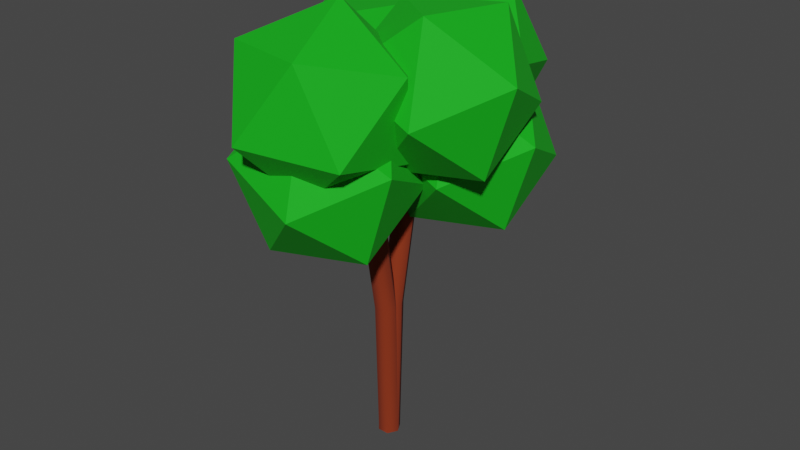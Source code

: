 # Source: li_ciaste.blend  (saved by Blender 2.80.75; exported with 4.5.12 LTS)
import bpy
from mathutils import Matrix  # noqa: F401  (used for matrix-valued properties, if any)

bpy.ops.wm.read_factory_settings(use_empty=True)
scene = bpy.context.scene
scene.name = 'Scene'

# ---- collections
col_collection = bpy.data.collections.new('Collection'); scene.collection.children.link(col_collection)

# ---- materials (node trees are filled in below, after node groups)
mat_pie__lisciasty = bpy.data.materials.new('Pień_Lisciasty')
mat_pie__lisciasty.use_transparent_shadow = False
mat_li_cie = bpy.data.materials.new('Liście')
mat_li_cie.use_transparent_shadow = False

# ---- material node trees
mat_pie__lisciasty.use_nodes = True; mat_pie__lisciasty.node_tree.nodes.clear()
_N = mat_pie__lisciasty.node_tree.nodes; _L = mat_pie__lisciasty.node_tree.links
n0 = _N.new('ShaderNodeOutputMaterial'); n0.name = 'Material Output'; n0.location = (300, 300)
n1 = _N.new('ShaderNodeBsdfPrincipled'); n1.name = 'Principled BSDF'; n1.location = (10, 300)
n1.distribution = 'GGX'
n1.subsurface_method = 'BURLEY'
n1.inputs[0].default_value = (0.2462, 0.02758, 0.00394, 1.0)
n1.inputs[2].default_value = 1.0
n1.inputs[3].default_value = 1.45
n1.inputs[27].default_value = (0.0, 0.0, 0.0, 1.0)
n1.inputs[28].default_value = 1.0
_L.new(n1.outputs[0], n0.inputs[0])
n0.is_active_output = True
mat_li_cie.use_nodes = True; mat_li_cie.node_tree.nodes.clear()
_N = mat_li_cie.node_tree.nodes; _L = mat_li_cie.node_tree.links
n0 = _N.new('ShaderNodeOutputMaterial'); n0.name = 'Material Output'; n0.location = (300, 300)
n1 = _N.new('ShaderNodeBsdfPrincipled'); n1.name = 'Principled BSDF'; n1.location = (10, 300)
n1.distribution = 'GGX'
n1.subsurface_method = 'BURLEY'
n1.inputs[0].default_value = (0.0, 0.448, 0.004229, 1.0)
n1.inputs[2].default_value = 0.813
n1.inputs[3].default_value = 1.45
n1.inputs[27].default_value = (0.0, 0.0, 0.0, 1.0)
n1.inputs[28].default_value = 1.0
_L.new(n1.outputs[0], n0.inputs[0])
n0.is_active_output = True

# ---- world
world_world = bpy.data.worlds.new('World'); scene.world = world_world
world_world.use_nodes = True; world_world.node_tree.nodes.clear()
_N = world_world.node_tree.nodes; _L = world_world.node_tree.links
n0 = _N.new('ShaderNodeOutputWorld'); n0.name = 'World Output'; n0.location = (300, 300)
n1 = _N.new('ShaderNodeBackground'); n1.name = 'Background'; n1.location = (10, 300)
n1.inputs[0].default_value = (0.05088, 0.05088, 0.05088, 1.0)
_L.new(n1.outputs[0], n0.inputs[0])
n0.is_active_output = True
world_world.color = (0.05088, 0.05088, 0.05088)
world_world.use_sun_shadow = False
world_world.sun_shadow_jitter_overblur = 0.0

# ---- meshes
me_beziercurve = bpy.data.meshes.new('BezierCurve')
me_beziercurve.from_pydata([(-0.001609, -0.06587, 0.3034), (0.007426, -0.06559, 0.3035), (0.01214, -0.06965, 0.2969), (0.00781, -0.07398, 0.2903), (-0.001225, -0.07425, 0.2902), (-0.005935, -0.0702, 0.2967), (-0.003198, -0.01601, 0.2299), (0.005835, -0.01566, 0.2299), (0.01063, -0.02274, 0.227), (0.006395, -0.03017, 0.224), (-0.002638, -0.03051, 0.224), (-0.007435, -0.02344, 0.227), (-0.004365, 0.003828, 0.1196), (0.004668, 0.004184, 0.1195), (0.009488, -0.003419, 0.1187), (0.005275, -0.01138, 0.1179), (-0.003758, -0.01173, 0.1179), (-0.008578, -0.00413, 0.1188), (-0.004823, 0.007646, 0.0009092), (0.00421, 0.008, 0.0009092), (0.004823, -0.007646, 0.0009092), (-0.00421, -0.008, 0.0009092), (-0.001609, 0.06587, 0.3034), (0.007426, 0.06559, 0.3035), (0.01214, 0.06965, 0.2969), (0.00781, 0.07398, 0.2903), (-0.001225, 0.07425, 0.2902), (-0.005935, 0.0702, 0.2967), (-0.003198, 0.01601, 0.2299), (0.005835, 0.01566, 0.2299), (0.01063, 0.02274, 0.227), (0.006395, 0.03017, 0.224), (-0.002638, 0.03051, 0.224), (-0.007435, 0.02344, 0.227), (-0.004365, -0.003828, 0.1196), (0.004668, -0.004184, 0.1195), (0.009488, 0.003419, 0.1187), (0.005275, 0.01138, 0.1179), (-0.003758, 0.01173, 0.1179), (-0.008578, 0.00413, 0.1188), (-0.004823, -0.007646, 0.0009092), (0.00421, -0.008, 0.0009092), (0.009033, 0.0, 0.0009092), (0.004823, 0.007646, 0.0009092), (-0.00421, 0.008, 0.0009092), (-0.009033, 0.0, 0.0009092), (-0.04647, 0.0535, 0.2283), (0.009151, 0.005748, 0.2349), (-0.06025, -0.01867, 0.2327), (-0.1023, 0.02915, 0.2696), (-0.05895, 0.08311, 0.2946), (0.009953, 0.06865, 0.2731), (-0.01234, -0.04812, 0.2802), (-0.08124, -0.03366, 0.3017), (-0.08044, 0.02925, 0.3399), (-0.01104, 0.05366, 0.342), (0.03105, 0.00585, 0.3052), (-0.02482, -0.0185, 0.3464), (-0.01424, 0.1281, 0.2447), (0.04194, 0.08088, 0.2392), (-0.02733, 0.05619, 0.2361), (-0.06763, 0.09552, 0.2835), (-0.02327, 0.1445, 0.3159), (0.04445, 0.1355, 0.2885), (0.02327, 0.0191, 0.2746), (-0.04445, 0.02815, 0.302), (-0.04194, 0.08274, 0.3513), (0.02733, 0.1074, 0.3544), (0.06763, 0.06809, 0.307), (0.01424, 0.0355, 0.3458), (-0.001325, -0.08239, 0.2339), (0.05184, -0.1063, 0.2789), (-0.01692, -0.1314, 0.2866), (-0.06311, -0.07563, 0.2733), (-0.0229, -0.01607, 0.2574), (0.04814, -0.03501, 0.2609), (0.0229, -0.1143, 0.3461), (-0.04814, -0.09534, 0.3427), (-0.05184, -0.02408, 0.3246), (0.01692, 0.001032, 0.3169), (0.06311, -0.05472, 0.3302), (0.001325, -0.04796, 0.3696), (0.03643, 0.03846, 0.2455), (0.09206, -0.009291, 0.252), (0.02266, -0.03371, 0.2499), (-0.01943, 0.01411, 0.2867), (0.02395, 0.06807, 0.3117), (0.09286, 0.05361, 0.2902), (0.07057, -0.06316, 0.2973), (0.001662, -0.04869, 0.3188), (0.002464, 0.01421, 0.357), (0.07186, 0.03863, 0.3592), (0.114, -0.009189, 0.3223), (0.05809, -0.03354, 0.3635), (-0.01858, -0.01785, 0.1866), (0.03704, -0.0656, 0.1932), (-0.03236, -0.09002, 0.191), (-0.07445, -0.0422, 0.2279), (-0.03106, 0.01177, 0.2528), (0.03784, -0.002697, 0.2314), (0.01555, -0.1195, 0.2385), (-0.05335, -0.105, 0.26), (-0.05255, -0.0421, 0.2982), (0.01685, -0.01768, 0.3003), (0.05894, -0.0655, 0.2635), (0.003073, -0.08985, 0.3047), (0.02181, 0.08671, 0.1855), (0.07743, 0.03896, 0.192), (0.00803, 0.01454, 0.1899), (-0.03406, 0.06236, 0.2267), (0.009327, 0.1163, 0.2517), (0.07823, 0.1019, 0.2302), (0.05594, -0.01491, 0.2374), (-0.01296, -0.0004437, 0.2588), (-0.01216, 0.06246, 0.297), (0.05724, 0.08688, 0.2992), (0.09933, 0.03906, 0.2623), (0.04346, 0.01471, 0.3036)], [], [(0, 6, 11, 5), (1, 7, 6, 0), (2, 8, 7, 1), (3, 9, 8, 2), (4, 10, 9, 3), (5, 11, 10, 4), (6, 12, 17, 11), (7, 13, 12, 6), (8, 14, 13, 7), (9, 15, 14, 8), (10, 16, 15, 9), (11, 17, 16, 10), (12, 18, 45, 17), (13, 19, 18, 12), (14, 42, 19, 13), (15, 20, 42, 14), (16, 21, 20, 15), (17, 45, 21, 16), (22, 27, 33, 28), (23, 22, 28, 29), (24, 23, 29, 30), (25, 24, 30, 31), (26, 25, 31, 32), (27, 26, 32, 33), (28, 33, 39, 34), (29, 28, 34, 35), (30, 29, 35, 36), (31, 30, 36, 37), (32, 31, 37, 38), (33, 32, 38, 39), (34, 39, 45, 40), (35, 34, 40, 41), (36, 35, 41, 42), (37, 36, 42, 43), (38, 37, 43, 44), (39, 38, 44, 45), (46, 47, 48), (47, 46, 51), (46, 48, 49), (46, 49, 50), (46, 50, 51), (47, 51, 56), (48, 47, 52), (49, 48, 53), (50, 49, 54), (51, 50, 55), (47, 56, 52), (48, 52, 53), (49, 53, 54), (50, 54, 55), (51, 55, 56), (52, 56, 57), (53, 52, 57), (54, 53, 57), (55, 54, 57), (56, 55, 57), (58, 59, 60), (59, 58, 63), (58, 60, 61), (58, 61, 62), (58, 62, 63), (59, 63, 68), (60, 59, 64), (61, 60, 65), (62, 61, 66), (63, 62, 67), (59, 68, 64), (60, 64, 65), (61, 65, 66), (62, 66, 67), (63, 67, 68), (64, 68, 69), (65, 64, 69), (66, 65, 69), (67, 66, 69), (68, 67, 69), (70, 71, 72), (71, 70, 75), (70, 72, 73), (70, 73, 74), (70, 74, 75), (71, 75, 80), (72, 71, 76), (73, 72, 77), (74, 73, 78), (75, 74, 79), (71, 80, 76), (72, 76, 77), (73, 77, 78), (74, 78, 79), (75, 79, 80), (76, 80, 81), (77, 76, 81), (78, 77, 81), (79, 78, 81), (80, 79, 81), (82, 83, 84), (83, 82, 87), (82, 84, 85), (82, 85, 86), (82, 86, 87), (83, 87, 92), (84, 83, 88), (85, 84, 89), (86, 85, 90), (87, 86, 91), (83, 92, 88), (84, 88, 89), (85, 89, 90), (86, 90, 91), (87, 91, 92), (88, 92, 93), (89, 88, 93), (90, 89, 93), (91, 90, 93), (92, 91, 93), (94, 95, 96), (95, 94, 99), (94, 96, 97), (94, 97, 98), (94, 98, 99), (95, 99, 104), (96, 95, 100), (97, 96, 101), (98, 97, 102), (99, 98, 103), (95, 104, 100), (96, 100, 101), (97, 101, 102), (98, 102, 103), (99, 103, 104), (100, 104, 105), (101, 100, 105), (102, 101, 105), (103, 102, 105), (104, 103, 105), (106, 107, 108), (107, 106, 111), (106, 108, 109), (106, 109, 110), (106, 110, 111), (107, 111, 116), (108, 107, 112), (109, 108, 113), (110, 109, 114), (111, 110, 115), (107, 116, 112), (108, 112, 113), (109, 113, 114), (110, 114, 115), (111, 115, 116), (112, 116, 117), (113, 112, 117), (114, 113, 117), (115, 114, 117), (116, 115, 117)])
me_beziercurve.polygons.foreach_set('use_smooth', [1, 1, 1, 1, 1, 1, 1, 1, 1, 1, 1, 1, 1, 1, 1, 1, 1, 1, 1, 1, 1, 1, 1, 1, 1, 1, 1, 1, 1, 1, 1, 1, 1, 1, 1, 1, 0, 0, 0, 0, 0, 0, 0, 0, 0, 0, 0, 0, 0, 0, 0, 0, 0, 0, 0, 0, 0, 0, 0, 0, 0, 0, 0, 0, 0, 0, 0, 0, 0, 0, 0, 0, 0, 0, 0, 0, 0, 0, 0, 0, 0, 0, 0, 0, 0, 0, 0, 0, 0, 0, 0, 0, 0, 0, 0, 0, 0, 0, 0, 0, 0, 0, 0, 0, 0, 0, 0, 0, 0, 0, 0, 0, 0, 0, 0, 0, 0, 0, 0, 0, 0, 0, 0, 0, 0, 0, 0, 0, 0, 0, 0, 0, 0, 0, 0, 0, 0, 0, 0, 0, 0, 0, 0, 0, 0, 0, 0, 0, 0, 0, 0, 0, 0, 0, 0, 0])
me_beziercurve.polygons.foreach_set('material_index', [0, 0, 0, 0, 0, 0, 0, 0, 0, 0, 0, 0, 0, 0, 0, 0, 0, 0, 0, 0, 0, 0, 0, 0, 0, 0, 0, 0, 0, 0, 0, 0, 0, 0, 0, 0, 1, 1, 1, 1, 1, 1, 1, 1, 1, 1, 1, 1, 1, 1, 1, 1, 1, 1, 1, 1, 1, 1, 1, 1, 1, 1, 1, 1, 1, 1, 1, 1, 1, 1, 1, 1, 1, 1, 1, 1, 1, 1, 1, 1, 1, 1, 1, 1, 1, 1, 1, 1, 1, 1, 1, 1, 1, 1, 1, 1, 1, 1, 1, 1, 1, 1, 1, 1, 1, 1, 1, 1, 1, 1, 1, 1, 1, 1, 1, 1, 1, 1, 1, 1, 1, 1, 1, 1, 1, 1, 1, 1, 1, 1, 1, 1, 1, 1, 1, 1, 1, 1, 1, 1, 1, 1, 1, 1, 1, 1, 1, 1, 1, 1, 1, 1, 1, 1, 1, 1])
_uv = me_beziercurve.uv_layers.new(name='UVMap')
_uv.uv.foreach_set('vector', [0.0, 0.0, 0.0, 0.0, 0.0, 0.0, 0.0, 0.0, 0.0, 0.0, 0.0, 0.0, 0.0, 0.0, 0.0, 0.0, 0.0, 0.0, 0.0, 0.0, 0.0, 0.0, 0.0, 0.0, 0.0, 0.0, 0.0, 0.0, 0.0, 0.0, 0.0, 0.0, 0.0, 0.0, 0.0, 0.0, 0.0, 0.0, 0.0, 0.0, 0.0, 0.0, 0.0, 0.0, 0.0, 0.0, 0.0, 0.0, 0.0, 0.0, 0.0, 0.0, 0.0, 0.0, 0.0, 0.0, 0.0, 0.0, 0.0, 0.0, 0.0, 0.0, 0.0, 0.0, 0.0, 0.0, 0.0, 0.0, 0.0, 0.0, 0.0, 0.0, 0.0, 0.0, 0.0, 0.0, 0.0, 0.0, 0.0, 0.0, 0.0, 0.0, 0.0, 0.0, 0.0, 0.0, 0.0, 0.0, 0.0, 0.0, 0.0, 0.0, 0.0, 0.0, 0.0, 0.0, 0.0, 0.0, 0.0, 0.0, 0.0, 0.0, 0.0, 0.0, 0.0, 0.0, 0.0, 0.0, 0.0, 0.0, 0.0, 0.0, 0.0, 0.0, 0.0, 0.0, 0.0, 0.0, 0.0, 0.0, 0.0, 0.0, 0.0, 0.0, 0.0, 0.0, 0.0, 0.0, 0.0, 0.0, 0.0, 0.0, 0.0, 0.0, 0.0, 0.0, 0.0, 0.0, 0.0, 0.0, 0.0, 0.0, 0.0, 0.0, 0.0, 0.0, 0.0, 0.0, 0.0, 0.0, 0.0, 0.0, 0.0, 0.0, 0.0, 0.0, 0.0, 0.0, 0.0, 0.0, 0.0, 0.0, 0.0, 0.0, 0.0, 0.0, 0.0, 0.0, 0.0, 0.0, 0.0, 0.0, 0.0, 0.0, 0.0, 0.0, 0.0, 0.0, 0.0, 0.0, 0.0, 0.0, 0.0, 0.0, 0.0, 0.0, 0.0, 0.0, 0.0, 0.0, 0.0, 0.0, 0.0, 0.0, 0.0, 0.0, 0.0, 0.0, 0.0, 0.0, 0.0, 0.0, 0.0, 0.0, 0.0, 0.0, 0.0, 0.0, 0.0, 0.0, 0.0, 0.0, 0.0, 0.0, 0.0, 0.0, 0.0, 0.0, 0.0, 0.0, 0.0, 0.0, 0.0, 0.0, 0.0, 0.0, 0.0, 0.0, 0.0, 0.0, 0.0, 0.0, 0.0, 0.0, 0.0, 0.0, 0.0, 0.0, 0.0, 0.0, 0.0, 0.0, 0.0, 0.0, 0.0, 0.0, 0.0, 0.0, 0.0, 0.0, 0.0, 0.0, 0.0, 0.0, 0.0, 0.0, 0.0, 0.0, 0.0, 0.0, 0.0, 0.0, 0.0, 0.0, 0.0, 0.0, 0.0, 0.0, 0.0, 0.0, 0.0, 0.0, 0.0, 0.0, 0.0, 0.0, 0.0, 0.0, 0.0, 0.0, 0.0, 0.0, 0.0, 0.0, 0.0, 0.0, 0.0, 0.0, 0.8182, 0.0, 0.7273, 0.1575, 0.9091, 0.1575, 0.7273, 0.1575, 0.6364, 0.0, 0.5455, 0.1575, 0.09091, 0.0, 0.0, 0.1575, 0.1818, 0.1575, 0.2727, 0.0, 0.1818, 0.1575, 0.3636, 0.1575, 0.4545, 0.0, 0.3636, 0.1575, 0.5455, 0.1575, 0.7273, 0.1575, 0.5455, 0.1575, 0.6364, 0.3149, 0.9091, 0.1575, 0.7273, 0.1575, 0.8182, 0.3149, 0.1818, 0.1575, 0.0, 0.1575, 0.09091, 0.3149, 0.3636, 0.1575, 0.1818, 0.1575, 0.2727, 0.3149, 0.5455, 0.1575, 0.3636, 0.1575, 0.4545, 0.3149, 0.7273, 0.1575, 0.6364, 0.3149, 0.8182, 0.3149, 0.9091, 0.1575, 0.8182, 0.3149, 1.0, 0.3149, 0.1818, 0.1575, 0.09091, 0.3149, 0.2727, 0.3149, 0.3636, 0.1575, 0.2727, 0.3149, 0.4545, 0.3149, 0.5455, 0.1575, 0.4545, 0.3149, 0.6364, 0.3149, 0.8182, 0.3149, 0.6364, 0.3149, 0.7273, 0.4724, 1.0, 0.3149, 0.8182, 0.3149, 0.9091, 0.4724, 0.2727, 0.3149, 0.09091, 0.3149, 0.1818, 0.4724, 0.4545, 0.3149, 0.2727, 0.3149, 0.3636, 0.4724, 0.6364, 0.3149, 0.4545, 0.3149, 0.5455, 0.4724, 0.8182, 0.0, 0.7273, 0.1575, 0.9091, 0.1575, 0.7273, 0.1575, 0.6364, 0.0, 0.5455, 0.1575, 0.09091, 0.0, 0.0, 0.1575, 0.1818, 0.1575, 0.2727, 0.0, 0.1818, 0.1575, 0.3636, 0.1575, 0.4545, 0.0, 0.3636, 0.1575, 0.5455, 0.1575, 0.7273, 0.1575, 0.5455, 0.1575, 0.6364, 0.3149, 0.9091, 0.1575, 0.7273, 0.1575, 0.8182, 0.3149, 0.1818, 0.1575, 0.0, 0.1575, 0.09091, 0.3149, 0.3636, 0.1575, 0.1818, 0.1575, 0.2727, 0.3149, 0.5455, 0.1575, 0.3636, 0.1575, 0.4545, 0.3149, 0.7273, 0.1575, 0.6364, 0.3149, 0.8182, 0.3149, 0.9091, 0.1575, 0.8182, 0.3149, 1.0, 0.3149, 0.1818, 0.1575, 0.09091, 0.3149, 0.2727, 0.3149, 0.3636, 0.1575, 0.2727, 0.3149, 0.4545, 0.3149, 0.5455, 0.1575, 0.4545, 0.3149, 0.6364, 0.3149, 0.8182, 0.3149, 0.6364, 0.3149, 0.7273, 0.4724, 1.0, 0.3149, 0.8182, 0.3149, 0.9091, 0.4724, 0.2727, 0.3149, 0.09091, 0.3149, 0.1818, 0.4724, 0.4545, 0.3149, 0.2727, 0.3149, 0.3636, 0.4724, 0.6364, 0.3149, 0.4545, 0.3149, 0.5455, 0.4724, 0.8182, 0.0, 0.7273, 0.1575, 0.9091, 0.1575, 0.7273, 0.1575, 0.6364, 0.0, 0.5455, 0.1575, 0.09091, 0.0, 0.0, 0.1575, 0.1818, 0.1575, 0.2727, 0.0, 0.1818, 0.1575, 0.3636, 0.1575, 0.4545, 0.0, 0.3636, 0.1575, 0.5455, 0.1575, 0.7273, 0.1575, 0.5455, 0.1575, 0.6364, 0.3149, 0.9091, 0.1575, 0.7273, 0.1575, 0.8182, 0.3149, 0.1818, 0.1575, 0.0, 0.1575, 0.09091, 0.3149, 0.3636, 0.1575, 0.1818, 0.1575, 0.2727, 0.3149, 0.5455, 0.1575, 0.3636, 0.1575, 0.4545, 0.3149, 0.7273, 0.1575, 0.6364, 0.3149, 0.8182, 0.3149, 0.9091, 0.1575, 0.8182, 0.3149, 1.0, 0.3149, 0.1818, 0.1575, 0.09091, 0.3149, 0.2727, 0.3149, 0.3636, 0.1575, 0.2727, 0.3149, 0.4545, 0.3149, 0.5455, 0.1575, 0.4545, 0.3149, 0.6364, 0.3149, 0.8182, 0.3149, 0.6364, 0.3149, 0.7273, 0.4724, 1.0, 0.3149, 0.8182, 0.3149, 0.9091, 0.4724, 0.2727, 0.3149, 0.09091, 0.3149, 0.1818, 0.4724, 0.4545, 0.3149, 0.2727, 0.3149, 0.3636, 0.4724, 0.6364, 0.3149, 0.4545, 0.3149, 0.5455, 0.4724, 0.8182, 0.0, 0.7273, 0.1575, 0.9091, 0.1575, 0.7273, 0.1575, 0.6364, 0.0, 0.5455, 0.1575, 0.09091, 0.0, 0.0, 0.1575, 0.1818, 0.1575, 0.2727, 0.0, 0.1818, 0.1575, 0.3636, 0.1575, 0.4545, 0.0, 0.3636, 0.1575, 0.5455, 0.1575, 0.7273, 0.1575, 0.5455, 0.1575, 0.6364, 0.3149, 0.9091, 0.1575, 0.7273, 0.1575, 0.8182, 0.3149, 0.1818, 0.1575, 0.0, 0.1575, 0.09091, 0.3149, 0.3636, 0.1575, 0.1818, 0.1575, 0.2727, 0.3149, 0.5455, 0.1575, 0.3636, 0.1575, 0.4545, 0.3149, 0.7273, 0.1575, 0.6364, 0.3149, 0.8182, 0.3149, 0.9091, 0.1575, 0.8182, 0.3149, 1.0, 0.3149, 0.1818, 0.1575, 0.09091, 0.3149, 0.2727, 0.3149, 0.3636, 0.1575, 0.2727, 0.3149, 0.4545, 0.3149, 0.5455, 0.1575, 0.4545, 0.3149, 0.6364, 0.3149, 0.8182, 0.3149, 0.6364, 0.3149, 0.7273, 0.4724, 1.0, 0.3149, 0.8182, 0.3149, 0.9091, 0.4724, 0.2727, 0.3149, 0.09091, 0.3149, 0.1818, 0.4724, 0.4545, 0.3149, 0.2727, 0.3149, 0.3636, 0.4724, 0.6364, 0.3149, 0.4545, 0.3149, 0.5455, 0.4724, 0.8182, 0.0, 0.7273, 0.1575, 0.9091, 0.1575, 0.7273, 0.1575, 0.6364, 0.0, 0.5455, 0.1575, 0.09091, 0.0, 0.0, 0.1575, 0.1818, 0.1575, 0.2727, 0.0, 0.1818, 0.1575, 0.3636, 0.1575, 0.4545, 0.0, 0.3636, 0.1575, 0.5455, 0.1575, 0.7273, 0.1575, 0.5455, 0.1575, 0.6364, 0.3149, 0.9091, 0.1575, 0.7273, 0.1575, 0.8182, 0.3149, 0.1818, 0.1575, 0.0, 0.1575, 0.09091, 0.3149, 0.3636, 0.1575, 0.1818, 0.1575, 0.2727, 0.3149, 0.5455, 0.1575, 0.3636, 0.1575, 0.4545, 0.3149, 0.7273, 0.1575, 0.6364, 0.3149, 0.8182, 0.3149, 0.9091, 0.1575, 0.8182, 0.3149, 1.0, 0.3149, 0.1818, 0.1575, 0.09091, 0.3149, 0.2727, 0.3149, 0.3636, 0.1575, 0.2727, 0.3149, 0.4545, 0.3149, 0.5455, 0.1575, 0.4545, 0.3149, 0.6364, 0.3149, 0.8182, 0.3149, 0.6364, 0.3149, 0.7273, 0.4724, 1.0, 0.3149, 0.8182, 0.3149, 0.9091, 0.4724, 0.2727, 0.3149, 0.09091, 0.3149, 0.1818, 0.4724, 0.4545, 0.3149, 0.2727, 0.3149, 0.3636, 0.4724, 0.6364, 0.3149, 0.4545, 0.3149, 0.5455, 0.4724, 0.8182, 0.0, 0.7273, 0.1575, 0.9091, 0.1575, 0.7273, 0.1575, 0.6364, 0.0, 0.5455, 0.1575, 0.09091, 0.0, 0.0, 0.1575, 0.1818, 0.1575, 0.2727, 0.0, 0.1818, 0.1575, 0.3636, 0.1575, 0.4545, 0.0, 0.3636, 0.1575, 0.5455, 0.1575, 0.7273, 0.1575, 0.5455, 0.1575, 0.6364, 0.3149, 0.9091, 0.1575, 0.7273, 0.1575, 0.8182, 0.3149, 0.1818, 0.1575, 0.0, 0.1575, 0.09091, 0.3149, 0.3636, 0.1575, 0.1818, 0.1575, 0.2727, 0.3149, 0.5455, 0.1575, 0.3636, 0.1575, 0.4545, 0.3149, 0.7273, 0.1575, 0.6364, 0.3149, 0.8182, 0.3149, 0.9091, 0.1575, 0.8182, 0.3149, 1.0, 0.3149, 0.1818, 0.1575, 0.09091, 0.3149, 0.2727, 0.3149, 0.3636, 0.1575, 0.2727, 0.3149, 0.4545, 0.3149, 0.5455, 0.1575, 0.4545, 0.3149, 0.6364, 0.3149, 0.8182, 0.3149, 0.6364, 0.3149, 0.7273, 0.4724, 1.0, 0.3149, 0.8182, 0.3149, 0.9091, 0.4724, 0.2727, 0.3149, 0.09091, 0.3149, 0.1818, 0.4724, 0.4545, 0.3149, 0.2727, 0.3149, 0.3636, 0.4724, 0.6364, 0.3149, 0.4545, 0.3149, 0.5455, 0.4724])
me_beziercurve.materials.append(mat_pie__lisciasty)
me_beziercurve.materials.append(mat_li_cie)
me_beziercurve.use_remesh_preserve_volume = False
me_beziercurve.use_remesh_preserve_attributes = False
me_beziercurve.use_mirror_vertex_groups = False
me_beziercurve.update()

# ---- objects
ob_drzewolisciaste = bpy.data.objects.new('DrzewoLisciaste', me_beziercurve)

# ---- transforms, parenting, visibility, modifiers, constraints
ob_drzewolisciaste.location = (0.0, 0.0, 0.0)
ob_drzewolisciaste.scale = (5.418, 5.418, 5.418)
ob_drzewolisciaste.lineart.crease_threshold = 0.0

# ---- collection membership
col_collection.objects.link(ob_drzewolisciaste)

# ---- scene / render settings (as saved in the file)
scene.frame_start = 1; scene.frame_end = 250; scene.frame_set(1)
scene.render.engine = 'BLENDER_EEVEE_NEXT'
scene.cycles.feature_set = 'EXPERIMENTAL'
scene.cycles.use_denoising = False
scene.cycles.samples = 128
scene.cycles.sampling_pattern = 'TABULATED_SOBOL'
scene.cycles.use_adaptive_sampling = False
scene.cycles.use_light_tree = False
scene.eevee.use_gtao = True
scene.eevee.use_raytracing = True
scene.view_settings.view_transform = 'Filmic'
bpy.context.view_layer.update()

# ---- added for rendering (the .blend has no active camera and no usable light): camera, sun
cam_auto = bpy.data.cameras.new('AutoCamera')
cam_auto.lens = 50.0
cam_auto.sensor_width = 36.0
cam_auto.clip_end = 1000.0
ob_auto_camera = bpy.data.objects.new('AutoCamera', cam_auto)
scene.collection.objects.link(ob_auto_camera)
ob_auto_camera.location = (2.58181, -3.02484, 3.04398)
ob_auto_camera.rotation_euler = (1.09748, -7.21219e-08, 0.694738)
scene.camera = ob_auto_camera
light_auto_sun = bpy.data.lights.new('AutoSun', 'SUN')
light_auto_sun.energy = 3.0
light_auto_sun.angle = 0.0523599
ob_auto_sun = bpy.data.objects.new('AutoSun', light_auto_sun)
scene.collection.objects.link(ob_auto_sun)
ob_auto_sun.rotation_euler = (0.872665, 0.174533, 0.523599)
bpy.context.view_layer.update()

